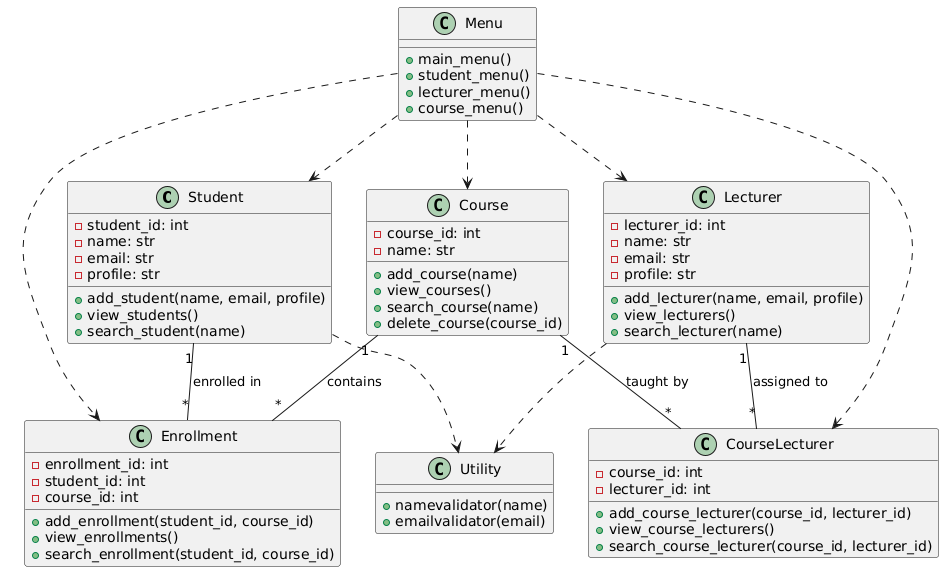

The diagram above was rendered by PlantUML. Its source (embedded in the PNG):
@startuml
class Student {
  -student_id: int
  -name: str
  -email: str
  -profile: str
  +add_student(name, email, profile)
  +view_students()
  +search_student(name)
}

class Lecturer {
  -lecturer_id: int
  -name: str
  -email: str
  -profile: str
  +add_lecturer(name, email, profile)
  +view_lecturers()
  +search_lecturer(name)
}

class Course {
  -course_id: int
  -name: str
  +add_course(name)
  +view_courses()
  +search_course(name)
  +delete_course(course_id)
}

class Enrollment {
  -enrollment_id: int
  -student_id: int
  -course_id: int
  +add_enrollment(student_id, course_id)
  +view_enrollments()
  +search_enrollment(student_id, course_id)
}

class CourseLecturer {
  -course_id: int
  -lecturer_id: int
  +add_course_lecturer(course_id, lecturer_id)
  +view_course_lecturers()
  +search_course_lecturer(course_id, lecturer_id)
}

class Menu {
  +main_menu()
  +student_menu()
  +lecturer_menu()
  +course_menu()
}

class Utility {
  +namevalidator(name)
  +emailvalidator(email)
}

Student "1" -- "*" Enrollment : enrolled in
Lecturer "1" -- "*" CourseLecturer : assigned to
Course "1" -- "*" Enrollment : contains
Course "1" -- "*" CourseLecturer : taught by
Menu ..> Student
Menu ..> Lecturer
Menu ..> Course
Menu ..> Enrollment
Menu ..> CourseLecturer
Student ..> Utility
Lecturer ..> Utility
@enduml